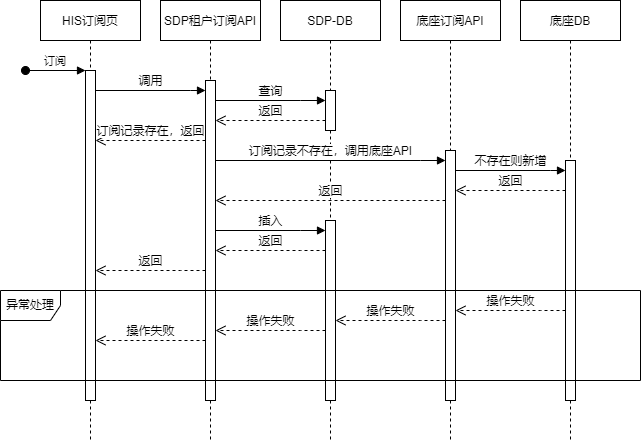

The diagram above was exported from draw.io. Its source (the exported page's mxGraphModel, read from the mxfile embedded in the PNG):
<mxGraphModel dx="1422" dy="762" grid="1" gridSize="10" guides="1" tooltips="1" connect="1" arrows="1" fold="1" page="1" pageScale="1" pageWidth="850" pageHeight="1100" math="0" shadow="0">
  <root>
    <mxCell id="A3cb0iSNbPsiSycZmVmk-0" />
    <mxCell id="A3cb0iSNbPsiSycZmVmk-1" parent="A3cb0iSNbPsiSycZmVmk-0" />
    <mxCell id="A3cb0iSNbPsiSycZmVmk-2" value="HIS订阅页" style="shape=umlLifeline;perimeter=lifelinePerimeter;container=1;collapsible=0;recursiveResize=0;rounded=0;shadow=0;strokeWidth=1;" vertex="1" parent="A3cb0iSNbPsiSycZmVmk-1">
      <mxGeometry x="160" y="80" width="100" height="440" as="geometry" />
    </mxCell>
    <mxCell id="A3cb0iSNbPsiSycZmVmk-3" value="" style="points=[];perimeter=orthogonalPerimeter;rounded=0;shadow=0;strokeWidth=1;" vertex="1" parent="A3cb0iSNbPsiSycZmVmk-2">
      <mxGeometry x="45" y="70" width="10" height="330" as="geometry" />
    </mxCell>
    <mxCell id="A3cb0iSNbPsiSycZmVmk-4" value="订阅" style="verticalAlign=bottom;startArrow=oval;endArrow=block;startSize=8;shadow=0;strokeWidth=1;" edge="1" parent="A3cb0iSNbPsiSycZmVmk-2" target="A3cb0iSNbPsiSycZmVmk-3">
      <mxGeometry relative="1" as="geometry">
        <mxPoint x="-15" y="70" as="sourcePoint" />
      </mxGeometry>
    </mxCell>
    <mxCell id="A3cb0iSNbPsiSycZmVmk-5" value="SDP租户订阅API" style="shape=umlLifeline;perimeter=lifelinePerimeter;container=1;collapsible=0;recursiveResize=0;rounded=0;shadow=0;strokeWidth=1;" vertex="1" parent="A3cb0iSNbPsiSycZmVmk-1">
      <mxGeometry x="280" y="80" width="100" height="440" as="geometry" />
    </mxCell>
    <mxCell id="A3cb0iSNbPsiSycZmVmk-6" value="" style="html=1;points=[];perimeter=orthogonalPerimeter;" vertex="1" parent="A3cb0iSNbPsiSycZmVmk-5">
      <mxGeometry x="45" y="80" width="10" height="320" as="geometry" />
    </mxCell>
    <mxCell id="A3cb0iSNbPsiSycZmVmk-7" value="底座订阅API" style="shape=umlLifeline;perimeter=lifelinePerimeter;container=1;collapsible=0;recursiveResize=0;rounded=0;shadow=0;strokeWidth=1;" vertex="1" parent="A3cb0iSNbPsiSycZmVmk-1">
      <mxGeometry x="520" y="80" width="100" height="440" as="geometry" />
    </mxCell>
    <mxCell id="A3cb0iSNbPsiSycZmVmk-8" value="" style="html=1;points=[];perimeter=orthogonalPerimeter;direction=east;" vertex="1" parent="A3cb0iSNbPsiSycZmVmk-7">
      <mxGeometry x="45" y="150" width="10" height="250" as="geometry" />
    </mxCell>
    <mxCell id="A3cb0iSNbPsiSycZmVmk-9" value="SDP-DB" style="shape=umlLifeline;perimeter=lifelinePerimeter;container=1;collapsible=0;recursiveResize=0;rounded=0;shadow=0;strokeWidth=1;" vertex="1" parent="A3cb0iSNbPsiSycZmVmk-1">
      <mxGeometry x="400" y="80" width="100" height="440" as="geometry" />
    </mxCell>
    <mxCell id="A3cb0iSNbPsiSycZmVmk-10" value="" style="html=1;points=[];perimeter=orthogonalPerimeter;" vertex="1" parent="A3cb0iSNbPsiSycZmVmk-9">
      <mxGeometry x="45" y="90" width="10" height="40" as="geometry" />
    </mxCell>
    <mxCell id="A3cb0iSNbPsiSycZmVmk-11" value="" style="html=1;points=[];perimeter=orthogonalPerimeter;" vertex="1" parent="A3cb0iSNbPsiSycZmVmk-9">
      <mxGeometry x="45" y="220" width="10" height="180" as="geometry" />
    </mxCell>
    <mxCell id="A3cb0iSNbPsiSycZmVmk-12" value="底座DB" style="shape=umlLifeline;perimeter=lifelinePerimeter;container=1;collapsible=0;recursiveResize=0;rounded=0;shadow=0;strokeWidth=1;" vertex="1" parent="A3cb0iSNbPsiSycZmVmk-1">
      <mxGeometry x="640" y="80" width="100" height="440" as="geometry" />
    </mxCell>
    <mxCell id="A3cb0iSNbPsiSycZmVmk-13" value="" style="html=1;points=[];perimeter=orthogonalPerimeter;" vertex="1" parent="A3cb0iSNbPsiSycZmVmk-12">
      <mxGeometry x="45" y="160" width="10" height="240" as="geometry" />
    </mxCell>
    <mxCell id="A3cb0iSNbPsiSycZmVmk-14" value="调用" style="html=1;verticalAlign=bottom;endArrow=block;rounded=0;" edge="1" parent="A3cb0iSNbPsiSycZmVmk-1" source="A3cb0iSNbPsiSycZmVmk-3" target="A3cb0iSNbPsiSycZmVmk-6">
      <mxGeometry width="80" relative="1" as="geometry">
        <mxPoint x="230" y="170" as="sourcePoint" />
        <mxPoint x="310" y="170" as="targetPoint" />
        <Array as="points">
          <mxPoint x="310" y="170" />
        </Array>
      </mxGeometry>
    </mxCell>
    <mxCell id="A3cb0iSNbPsiSycZmVmk-15" value="查询" style="html=1;verticalAlign=bottom;endArrow=block;rounded=0;" edge="1" parent="A3cb0iSNbPsiSycZmVmk-1" source="A3cb0iSNbPsiSycZmVmk-6" target="A3cb0iSNbPsiSycZmVmk-10">
      <mxGeometry width="80" relative="1" as="geometry">
        <mxPoint x="350" y="180" as="sourcePoint" />
        <mxPoint x="430" y="180" as="targetPoint" />
        <Array as="points">
          <mxPoint x="420" y="180" />
        </Array>
      </mxGeometry>
    </mxCell>
    <mxCell id="A3cb0iSNbPsiSycZmVmk-16" value="返回" style="html=1;verticalAlign=bottom;endArrow=open;dashed=1;endSize=8;rounded=0;" edge="1" parent="A3cb0iSNbPsiSycZmVmk-1" source="A3cb0iSNbPsiSycZmVmk-10" target="A3cb0iSNbPsiSycZmVmk-6">
      <mxGeometry relative="1" as="geometry">
        <mxPoint x="430" y="200" as="sourcePoint" />
        <mxPoint x="350" y="200" as="targetPoint" />
        <Array as="points">
          <mxPoint x="430" y="200" />
        </Array>
      </mxGeometry>
    </mxCell>
    <mxCell id="A3cb0iSNbPsiSycZmVmk-17" value="订阅记录不存在，调用底座API" style="html=1;verticalAlign=bottom;endArrow=block;rounded=0;" edge="1" parent="A3cb0iSNbPsiSycZmVmk-1" source="A3cb0iSNbPsiSycZmVmk-6" target="A3cb0iSNbPsiSycZmVmk-8">
      <mxGeometry width="80" relative="1" as="geometry">
        <mxPoint x="370" y="230" as="sourcePoint" />
        <mxPoint x="450" y="230" as="targetPoint" />
        <Array as="points">
          <mxPoint x="540" y="240" />
        </Array>
      </mxGeometry>
    </mxCell>
    <mxCell id="A3cb0iSNbPsiSycZmVmk-18" value="订阅记录存在，返回" style="html=1;verticalAlign=bottom;endArrow=open;dashed=1;endSize=8;rounded=0;" edge="1" parent="A3cb0iSNbPsiSycZmVmk-1" source="A3cb0iSNbPsiSycZmVmk-6" target="A3cb0iSNbPsiSycZmVmk-3">
      <mxGeometry relative="1" as="geometry">
        <mxPoint x="310" y="220" as="sourcePoint" />
        <mxPoint x="230" y="220" as="targetPoint" />
        <Array as="points">
          <mxPoint x="310" y="220" />
        </Array>
      </mxGeometry>
    </mxCell>
    <mxCell id="A3cb0iSNbPsiSycZmVmk-19" value="不存在则新增" style="html=1;verticalAlign=bottom;endArrow=block;rounded=0;" edge="1" parent="A3cb0iSNbPsiSycZmVmk-1" source="A3cb0iSNbPsiSycZmVmk-8" target="A3cb0iSNbPsiSycZmVmk-13">
      <mxGeometry width="80" relative="1" as="geometry">
        <mxPoint x="570" y="250" as="sourcePoint" />
        <mxPoint x="650" y="250" as="targetPoint" />
        <Array as="points">
          <mxPoint x="670" y="250" />
        </Array>
      </mxGeometry>
    </mxCell>
    <mxCell id="A3cb0iSNbPsiSycZmVmk-20" value="返回" style="html=1;verticalAlign=bottom;endArrow=open;dashed=1;endSize=8;rounded=0;" edge="1" parent="A3cb0iSNbPsiSycZmVmk-1" source="A3cb0iSNbPsiSycZmVmk-13" target="A3cb0iSNbPsiSycZmVmk-8">
      <mxGeometry relative="1" as="geometry">
        <mxPoint x="670" y="270" as="sourcePoint" />
        <mxPoint x="590" y="270" as="targetPoint" />
        <Array as="points">
          <mxPoint x="660" y="270" />
        </Array>
      </mxGeometry>
    </mxCell>
    <mxCell id="A3cb0iSNbPsiSycZmVmk-21" value="返回" style="html=1;verticalAlign=bottom;endArrow=open;dashed=1;endSize=8;rounded=0;" edge="1" parent="A3cb0iSNbPsiSycZmVmk-1" source="A3cb0iSNbPsiSycZmVmk-8" target="A3cb0iSNbPsiSycZmVmk-6">
      <mxGeometry relative="1" as="geometry">
        <mxPoint x="470" y="300" as="sourcePoint" />
        <mxPoint x="390" y="300" as="targetPoint" />
        <Array as="points">
          <mxPoint x="530" y="280" />
        </Array>
      </mxGeometry>
    </mxCell>
    <mxCell id="A3cb0iSNbPsiSycZmVmk-22" value="插入" style="html=1;verticalAlign=bottom;endArrow=block;rounded=0;" edge="1" parent="A3cb0iSNbPsiSycZmVmk-1" source="A3cb0iSNbPsiSycZmVmk-6" target="A3cb0iSNbPsiSycZmVmk-11">
      <mxGeometry width="80" relative="1" as="geometry">
        <mxPoint x="360" y="310" as="sourcePoint" />
        <mxPoint x="440" y="310" as="targetPoint" />
        <Array as="points">
          <mxPoint x="420" y="310" />
        </Array>
      </mxGeometry>
    </mxCell>
    <mxCell id="A3cb0iSNbPsiSycZmVmk-23" value="返回" style="html=1;verticalAlign=bottom;endArrow=open;dashed=1;endSize=8;rounded=0;" edge="1" parent="A3cb0iSNbPsiSycZmVmk-1" source="A3cb0iSNbPsiSycZmVmk-11" target="A3cb0iSNbPsiSycZmVmk-6">
      <mxGeometry relative="1" as="geometry">
        <mxPoint x="430" y="330" as="sourcePoint" />
        <mxPoint x="350" y="330" as="targetPoint" />
        <Array as="points">
          <mxPoint x="420" y="330" />
        </Array>
      </mxGeometry>
    </mxCell>
    <mxCell id="A3cb0iSNbPsiSycZmVmk-24" value="返回" style="html=1;verticalAlign=bottom;endArrow=open;dashed=1;endSize=8;rounded=0;" edge="1" parent="A3cb0iSNbPsiSycZmVmk-1" source="A3cb0iSNbPsiSycZmVmk-6" target="A3cb0iSNbPsiSycZmVmk-3">
      <mxGeometry relative="1" as="geometry">
        <mxPoint x="310" y="350" as="sourcePoint" />
        <mxPoint x="230" y="350" as="targetPoint" />
        <Array as="points">
          <mxPoint x="300" y="350" />
        </Array>
      </mxGeometry>
    </mxCell>
    <mxCell id="SOwQfxYGKAL1uPreDibI-1" value="操作失败" style="html=1;verticalAlign=bottom;endArrow=open;dashed=1;endSize=8;rounded=0;" edge="1" parent="A3cb0iSNbPsiSycZmVmk-1" source="A3cb0iSNbPsiSycZmVmk-13" target="A3cb0iSNbPsiSycZmVmk-8">
      <mxGeometry relative="1" as="geometry">
        <mxPoint x="670" y="400" as="sourcePoint" />
        <mxPoint x="590" y="400" as="targetPoint" />
        <Array as="points">
          <mxPoint x="660" y="390" />
        </Array>
      </mxGeometry>
    </mxCell>
    <mxCell id="SOwQfxYGKAL1uPreDibI-2" value="操作失败" style="html=1;verticalAlign=bottom;endArrow=open;dashed=1;endSize=8;rounded=0;" edge="1" parent="A3cb0iSNbPsiSycZmVmk-1" source="A3cb0iSNbPsiSycZmVmk-8" target="A3cb0iSNbPsiSycZmVmk-11">
      <mxGeometry relative="1" as="geometry">
        <mxPoint x="580" y="410" as="sourcePoint" />
        <mxPoint x="470" y="410" as="targetPoint" />
        <Array as="points">
          <mxPoint x="540" y="400" />
        </Array>
      </mxGeometry>
    </mxCell>
    <mxCell id="SOwQfxYGKAL1uPreDibI-3" value="操作失败" style="html=1;verticalAlign=bottom;endArrow=open;dashed=1;endSize=8;rounded=0;" edge="1" parent="A3cb0iSNbPsiSycZmVmk-1" source="A3cb0iSNbPsiSycZmVmk-11" target="A3cb0iSNbPsiSycZmVmk-6">
      <mxGeometry relative="1" as="geometry">
        <mxPoint x="575" y="400" as="sourcePoint" />
        <mxPoint x="465" y="400" as="targetPoint" />
        <Array as="points">
          <mxPoint x="420" y="410" />
        </Array>
      </mxGeometry>
    </mxCell>
    <mxCell id="SOwQfxYGKAL1uPreDibI-4" value="操作失败" style="html=1;verticalAlign=bottom;endArrow=open;dashed=1;endSize=8;rounded=0;" edge="1" parent="A3cb0iSNbPsiSycZmVmk-1" source="A3cb0iSNbPsiSycZmVmk-6" target="A3cb0iSNbPsiSycZmVmk-3">
      <mxGeometry relative="1" as="geometry">
        <mxPoint x="455" y="410" as="sourcePoint" />
        <mxPoint x="345" y="410" as="targetPoint" />
        <Array as="points">
          <mxPoint x="310" y="420" />
        </Array>
      </mxGeometry>
    </mxCell>
    <mxCell id="SOwQfxYGKAL1uPreDibI-5" value="异常处理" style="shape=umlFrame;whiteSpace=wrap;html=1;" vertex="1" parent="A3cb0iSNbPsiSycZmVmk-1">
      <mxGeometry x="120" y="370" width="640" height="90" as="geometry" />
    </mxCell>
  </root>
</mxGraphModel>